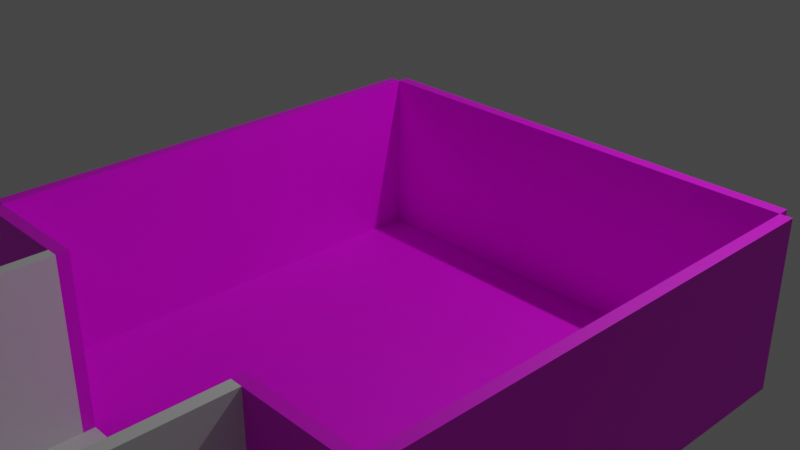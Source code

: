 # Source: Level0.blend  (saved by Blender 2.80.75; exported with 4.5.12 LTS)
import bpy
from mathutils import Matrix  # noqa: F401  (used for matrix-valued properties, if any)

bpy.ops.wm.read_factory_settings(use_empty=True)
scene = bpy.context.scene
scene.name = 'Scene'

# ---- collections
col_aliceroom = bpy.data.collections.new('AliceRoom'); scene.collection.children.link(col_aliceroom)
col_corridor = bpy.data.collections.new('Corridor'); scene.collection.children.link(col_corridor)
col_bobroom = bpy.data.collections.new('BobRoom'); scene.collection.children.link(col_bobroom)

# ---- images (referenced by path relative to the original .blend; pixels are not part of the script)
import os
ASSET_DIR = os.environ.get("B2B_ASSET_DIR", "")  # directory of the original .blend (textures are referenced by path, not embedded)
HERE = os.path.dirname(os.path.abspath(__file__))  # packed textures are extracted next to this script under _unpacked/

def load_image(name, relpath, width, height, colorspace="sRGB"):
    """Load a texture the original file referenced (path relative to the .blend, or extracted next to this script)."""
    p = next((c for c in (os.path.join(HERE, relpath), os.path.join(ASSET_DIR, relpath)) if relpath and os.path.exists(c)), "")
    if p:
        img = bpy.data.images.load(p, check_existing=True)
        img.name = name
    else:  # same state as the original file: an image datablock whose file is absent (Cycles renders it pink)
        img = bpy.data.images.new(name, width, height)
        img.source = "FILE"
        img.filepath = "//" + (relpath or name)
    img.colorspace_settings.name = colorspace
    return img
img_uvgrid = load_image('UVGrid', '', 1024, 1024, 'sRGB')

# ---- materials (node trees are filled in below, after node groups)
mat_room = bpy.data.materials.new('Room')
mat_room.use_transparent_shadow = False
mat_corridor = bpy.data.materials.new('Corridor')
mat_corridor.use_transparent_shadow = False

# ---- material node trees
mat_room.use_nodes = True; mat_room.node_tree.nodes.clear()
_N = mat_room.node_tree.nodes; _L = mat_room.node_tree.links
n0 = _N.new('ShaderNodeOutputMaterial'); n0.name = 'Material Output'; n0.location = (300, 300)
n1 = _N.new('ShaderNodeBsdfPrincipled'); n1.name = 'Principled BSDF'; n1.location = (10, 300)
n1.distribution = 'GGX'
n1.subsurface_method = 'BURLEY'
n1.inputs[3].default_value = 1.45
n1.inputs[27].default_value = (0.0, 0.0, 0.0, 1.0)
n1.inputs[28].default_value = 1.0
n2 = _N.new('ShaderNodeTexImage'); n2.name = 'Image Texture'; n2.location = (-314, 226)
n2.image = img_uvgrid
_L.new(n1.outputs[0], n0.inputs[0])
_L.new(n2.outputs[0], n1.inputs[0])
n0.is_active_output = True
mat_corridor.use_nodes = True; mat_corridor.node_tree.nodes.clear()
_N = mat_corridor.node_tree.nodes; _L = mat_corridor.node_tree.links
n0 = _N.new('ShaderNodeOutputMaterial'); n0.name = 'Material Output'; n0.location = (300, 300)
n1 = _N.new('ShaderNodeBsdfPrincipled'); n1.name = 'Principled BSDF'; n1.location = (10, 300)
n1.distribution = 'GGX'
n1.subsurface_method = 'BURLEY'
n1.inputs[3].default_value = 1.45
n1.inputs[27].default_value = (0.0, 0.0, 0.0, 1.0)
n1.inputs[28].default_value = 1.0
_L.new(n1.outputs[0], n0.inputs[0])
n0.is_active_output = True

# ---- world
world_world = bpy.data.worlds.new('World'); scene.world = world_world
world_world.color = (0.05088, 0.05088, 0.05088)
world_world.use_sun_shadow = False
world_world.sun_shadow_jitter_overblur = 0.0

# ---- cameras
cam_camera = bpy.data.cameras.new('Camera')
cam_camera.clip_end = 100.0
cam_camera.ortho_scale = 7.314
cam_camera.dof.focus_distance = 0.0
cam_camera.dof.aperture_fstop = 128.0

# ---- lights
light_light = bpy.data.lights.new('Light', 'POINT')
light_light.transmission_factor = 0.0
light_light.cutoff_distance = 30.0
light_light.energy = 1000.0
light_light.shadow_buffer_clip_start = 1.001
light_light.shadow_soft_size = 0.1
light_light.shadow_maximum_resolution = 0.006
light_light.use_absolute_resolution = True

# ---- meshes
me_room = bpy.data.meshes.new('Room')
me_room.from_pydata([(-1.5, 7.155e-08, 2.2), (-1.5, -1.907e-07, 0.0), (3.576e-07, 3.482e-14, 1.967e-07), (-1.073e-06, 2.623e-07, 2.2), (-1.5, 0.15, 2.2), (-1.5, 0.15, -6.581e-07), (1.068e-06, 0.15, 3.91e-07), (-1.836e-07, 0.15, 2.2), (-1.5, 0.15, -0.1), (-1.5, 6.15, -0.1), (4.5, 6.15, -0.1), (4.5, 0.15, -0.1), (-1.5, 0.15, 2.235e-08), (-1.5, 6.15, 2.235e-08), (4.5, 6.15, 2.235e-08), (4.5, 0.15, 2.235e-08), (-1.5, 6.15, 2.2), (-1.5, 6.15, 0.0), (4.5, 6.15, 1.967e-07), (4.5, 6.15, 2.2), (-1.5, 6.3, 2.2), (-1.5, 6.3, -6.581e-07), (4.5, 6.3, 3.91e-07), (4.5, 6.3, 2.2), (3.0, 7.155e-08, 2.2), (3.0, -1.907e-07, 0.0), (4.5, 3.482e-14, 1.967e-07), (4.5, 2.623e-07, 2.2), (3.0, 0.15, 2.2), (3.0, 0.15, -6.581e-07), (4.5, 0.15, 3.91e-07), (4.5, 0.15, 2.2), (4.5, 0.15, 7.153e-07), (4.5, 0.15, 2.2), (4.5, 6.15, 2.2), (4.5, 6.15, 2.384e-07), (4.65, 0.15, 1.192e-06), (4.65, 0.15, 2.2), (4.65, 6.15, 2.2), (4.65, 6.15, 7.153e-07), (-1.5, 0.15, 2.2), (-1.5, 0.15, 7.153e-07), (-1.5, 6.15, 9.537e-07), (-1.5, 6.15, 2.2), (-1.65, 0.15, 2.2), (-1.65, 0.15, 0.0), (-1.65, 6.15, 9.537e-07), (-1.65, 6.15, 2.2)], [], [(0, 1, 2, 3), (4, 7, 6, 5), (0, 4, 5, 1), (1, 5, 6, 2), (2, 6, 7, 3), (4, 0, 3, 7), (8, 9, 10, 11), (12, 15, 14, 13), (8, 12, 13, 9), (9, 13, 14, 10), (10, 14, 15, 11), (12, 8, 11, 15), (16, 17, 18, 19), (20, 23, 22, 21), (16, 20, 21, 17), (17, 21, 22, 18), (18, 22, 23, 19), (20, 16, 19, 23), (24, 25, 26, 27), (28, 31, 30, 29), (24, 28, 29, 25), (25, 29, 30, 26), (26, 30, 31, 27), (28, 24, 27, 31), (32, 33, 34, 35), (36, 39, 38, 37), (32, 36, 37, 33), (33, 37, 38, 34), (34, 38, 39, 35), (36, 32, 35, 39), (40, 41, 42, 43), (44, 47, 46, 45), (40, 44, 45, 41), (41, 45, 46, 42), (42, 46, 47, 43), (44, 40, 43, 47)])
me_room.polygons.foreach_set('use_smooth', [True] * 36)
_k = set([(0, 1), (0, 3), (0, 4), (1, 2), (1, 5), (2, 3), (2, 6), (3, 7), (4, 5), (4, 7), (5, 6), (6, 7), (8, 9), (8, 11), (8, 12), (9, 10), (9, 13), (10, 11), (10, 14), (11, 15), (12, 13), (12, 15), (13, 14), (14, 15), (16, 17), (16, 19), (16, 20), (17, 18), (17, 21), (18, 19), (18, 22), (19, 23), (20, 21), (20, 23), (21, 22), (22, 23), (24, 25), (24, 27), (24, 28), (25, 26), (25, 29), (26, 27), (26, 30), (27, 31), (28, 29), (28, 31), (29, 30), (30, 31), (32, 33), (32, 35), (32, 36), (33, 34), (33, 37), (34, 35), (34, 38), (35, 39), (36, 37), (36, 39), (37, 38), (38, 39), (40, 41), (40, 43), (40, 44), (41, 42), (41, 45), (42, 43), (42, 46), (43, 47), (44, 45), (44, 47), (45, 46), (46, 47)])
me_room.attributes.new('sharp_edge', 'BOOLEAN', 'EDGE').data.foreach_set('value', [ (min(e.vertices), max(e.vertices)) in _k for e in me_room.edges])
_uv = me_room.uv_layers.new(name='UVMap')
_uv.uv.foreach_set('vector', [0.9106, 0.9762, 0.9106, 0.8816, 0.9752, 0.8816, 0.9752, 0.9762, 0.9106, 0.7806, 0.9752, 0.7806, 0.9752, 0.8752, 0.9106, 0.8752, 0.9042, 0.7806, 0.9106, 0.7806, 0.9106, 0.8752, 0.9042, 0.8752, 0.9106, 0.8816, 0.9106, 0.8752, 0.9752, 0.8752, 0.9752, 0.8816, 0.9816, 0.8752, 0.9752, 0.8752, 0.9752, 0.7806, 0.9816, 0.7806, 0.9106, 0.7806, 0.9106, 0.7741, 0.9752, 0.7741, 0.9752, 0.7806, 0.3361, 0.3876, 0.594, 0.3876, 0.594, 0.6455, 0.3361, 0.6455, 0.3361, 0.3831, 0.3361, 0.1253, 0.594, 0.1253, 0.594, 0.3831, 0.3361, 0.3876, 0.3361, 0.3831, 0.594, 0.3831, 0.594, 0.3876, 0.5985, 0.3831, 0.594, 0.3831, 0.594, 0.1253, 0.5985, 0.1253, 0.594, 0.1208, 0.594, 0.1253, 0.3361, 0.1253, 0.3361, 0.1208, 0.3361, 0.3831, 0.3316, 0.3831, 0.3316, 0.1253, 0.3361, 0.1253, 0.6268, 0.7806, 0.6268, 0.8752, 0.3687, 0.8752, 0.3687, 0.7806, 0.6268, 0.9762, 0.3687, 0.9762, 0.3687, 0.8816, 0.6268, 0.8816, 0.6268, 0.7806, 0.6332, 0.7806, 0.6332, 0.8752, 0.6268, 0.8752, 0.6268, 0.8752, 0.6268, 0.8816, 0.3687, 0.8816, 0.3687, 0.8752, 0.3687, 0.8752, 0.3623, 0.8752, 0.3623, 0.7806, 0.3687, 0.7806, 0.6268, 0.7741, 0.6268, 0.7806, 0.3687, 0.7806, 0.3687, 0.7741, 0.02039, 0.9762, 0.02039, 0.8816, 0.0849, 0.8816, 0.0849, 0.9762, 0.02039, 0.7806, 0.0849, 0.7806, 0.0849, 0.8752, 0.02039, 0.8752, 0.01393, 0.7806, 0.02039, 0.7806, 0.02039, 0.8752, 0.01393, 0.8752, 0.02039, 0.8816, 0.02039, 0.8752, 0.0849, 0.8752, 0.0849, 0.8816, 0.09135, 0.8752, 0.0849, 0.8752, 0.0849, 0.7806, 0.09135, 0.7806, 0.02039, 0.7806, 0.02039, 0.7741, 0.0849, 0.7741, 0.0849, 0.7806, 0.0978, 0.8752, 0.0978, 0.7806, 0.3558, 0.7806, 0.3558, 0.8752, 0.0978, 0.8816, 0.3558, 0.8816, 0.3558, 0.9762, 0.0978, 0.9762, 0.0978, 0.8752, 0.09135, 0.8752, 0.09135, 0.7806, 0.0978, 0.7806, 0.0978, 0.7806, 0.0978, 0.7741, 0.3558, 0.7741, 0.3558, 0.7806, 0.3558, 0.7806, 0.3623, 0.7806, 0.3623, 0.8752, 0.3558, 0.8752, 0.0978, 0.8816, 0.0978, 0.8752, 0.3558, 0.8752, 0.3558, 0.8816, 0.8977, 0.7806, 0.8977, 0.8752, 0.6397, 0.8752, 0.6397, 0.7806, 0.8977, 0.9762, 0.6397, 0.9762, 0.6397, 0.8816, 0.8977, 0.8816, 0.8977, 0.7806, 0.9042, 0.7806, 0.9042, 0.8752, 0.8977, 0.8752, 0.8977, 0.8752, 0.8977, 0.8816, 0.6397, 0.8816, 0.6397, 0.8752, 0.6397, 0.8752, 0.6332, 0.8752, 0.6332, 0.7806, 0.6397, 0.7806, 0.8977, 0.7741, 0.8977, 0.7806, 0.6397, 0.7806, 0.6397, 0.7741])
me_room.materials.append(mat_room)
me_room.use_remesh_preserve_volume = False
me_room.use_remesh_preserve_attributes = False
me_room.use_mirror_vertex_groups = False
me_room.update()
me_room.normals_split_custom_set([tuple(v) for v in zip(*[iter([1.271e-07, -1.0, 1.192e-07, 1.271e-07, -1.0, 1.192e-07, 1.271e-07, -1.0, 1.192e-07, 1.271e-07, -1.0, 1.192e-07, -1.341e-07, 1.0, -1.129e-07, -1.341e-07, 1.0, -1.129e-07, -1.341e-07, 1.0, -1.129e-07, -1.341e-07, 1.0, -1.129e-07, -1.0, 2.269e-06, -8.128e-07, -1.0, 2.269e-06, -8.128e-07, -1.0, 2.269e-06, -8.128e-07, -1.0, 2.269e-06, -8.128e-07, 4.152e-07, -1.546e-06, -1.0, 4.152e-07, -1.546e-06, -1.0, 4.152e-07, -1.546e-06, -1.0, 4.152e-07, -1.546e-06, -1.0, 1.0, -5.333e-06, 6.096e-07, 1.0, -5.333e-06, 6.096e-07, 1.0, -5.333e-06, 6.096e-07, 1.0, -5.333e-06, 6.096e-07, -3.974e-07, 3.974e-06, 1.0, -3.974e-07, 3.974e-06, 1.0, -3.974e-07, 3.974e-06, 1.0, -3.974e-07, 3.974e-06, 1.0, -1.656e-09, 0.0, -1.0, -1.656e-09, 0.0, -1.0, -1.656e-09, 0.0, -1.0, -1.656e-09, 0.0, -1.0, 9.869e-17, 0.0, 1.0, 9.869e-17, 0.0, 1.0, 9.869e-17, 0.0, 1.0, 9.869e-17, 0.0, 1.0, -1.0, 2.732e-07, 2.384e-06, -1.0, 2.732e-07, 2.384e-06, -1.0, 2.732e-07, 2.384e-06, -1.0, 2.732e-07, 2.384e-06, 2.384e-07, 1.0, -1.47e-06, 2.384e-07, 1.0, -1.47e-06, 2.384e-07, 1.0, -1.47e-06, 2.384e-07, 1.0, -1.47e-06, 1.0, -1.49e-07, -7.153e-06, 1.0, -1.49e-07, -7.153e-06, 1.0, -1.49e-07, -7.153e-06, 1.0, -1.49e-07, -7.153e-06, -2.384e-07, -1.0, 1.427e-05, -2.384e-07, -1.0, 1.427e-05, -2.384e-07, -1.0, 1.427e-05, -2.384e-07, -1.0, 1.427e-05, 3.974e-08, -1.0, 8.85e-08, 3.974e-08, -1.0, 8.85e-08, 3.974e-08, -1.0, 8.85e-08, 3.974e-08, -1.0, 8.85e-08, -3.974e-08, 1.0, 0.0, -3.974e-08, 1.0, 0.0, -3.974e-08, 1.0, 0.0, -3.974e-08, 1.0, 0.0, -1.0, 1.546e-06, -7.586e-07, -1.0, 1.546e-06, -7.586e-07, -1.0, 1.546e-06, -7.586e-07, -1.0, 1.546e-06, -7.586e-07, 1.038e-07, -1.546e-06, -1.0, 1.038e-07, -1.546e-06, -1.0, 1.038e-07, -1.546e-06, -1.0, 1.038e-07, -1.546e-06, -1.0, 1.0, -3.612e-06, 5.419e-07, 1.0, -3.612e-06, 5.419e-07, 1.0, -3.612e-06, 5.419e-07, 1.0, -3.612e-06, 5.419e-07, -6.623e-08, 3.974e-06, 1.0, -6.623e-08, 3.974e-06, 1.0, -6.623e-08, 3.974e-06, 1.0, -6.623e-08, 3.974e-06, 1.0, 1.271e-07, -1.0, 1.192e-07, 1.271e-07, -1.0, 1.192e-07, 1.271e-07, -1.0, 1.192e-07, 1.271e-07, -1.0, 1.192e-07, -1.341e-07, 1.0, -1.174e-07, -1.341e-07, 1.0, -1.174e-07, -1.341e-07, 1.0, -1.174e-07, -1.341e-07, 1.0, -1.174e-07, -1.0, 4.132e-06, -8.128e-07, -1.0, 4.132e-06, -8.128e-07, -1.0, 4.132e-06, -8.128e-07, -1.0, 4.132e-06, -8.128e-07, 4.152e-07, -1.546e-06, -1.0, 4.152e-07, -1.546e-06, -1.0, 4.152e-07, -1.546e-06, -1.0, 4.152e-07, -1.546e-06, -1.0, 1.0, -3.612e-06, 5.419e-07, 1.0, -3.612e-06, 5.419e-07, 1.0, -3.612e-06, 5.419e-07, 1.0, -3.612e-06, 5.419e-07, -3.974e-07, 3.974e-06, 1.0, -3.974e-07, 3.974e-06, 1.0, -3.974e-07, 3.974e-06, 1.0, -3.974e-07, 3.974e-06, 1.0, -1.0, 2.167e-07, -2.167e-07, -1.0, 2.167e-07, -2.167e-07, -1.0, 2.167e-07, -2.167e-07, -1.0, 2.167e-07, -2.167e-07, 1.0, -1.192e-07, 7.751e-14, 1.0, -1.192e-07, 7.751e-14, 1.0, -1.192e-07, 7.751e-14, 1.0, -1.192e-07, 7.751e-14, 1.589e-06, -1.0, 7.62e-07, 1.589e-06, -1.0, 7.62e-07, 1.589e-06, -1.0, 7.62e-07, 1.589e-06, -1.0, 7.62e-07, -2.013e-06, 9.934e-08, 1.0, -2.013e-06, 9.934e-08, 1.0, -2.013e-06, 9.934e-08, 1.0, -2.013e-06, 9.934e-08, 1.0, -4.768e-06, 1.0, -3.612e-07, -4.768e-06, 1.0, -3.612e-07, -4.768e-06, 1.0, -3.612e-07, -4.768e-06, 1.0, -3.612e-07, 3.179e-06, -7.947e-08, -1.0, 3.179e-06, -7.947e-08, -1.0, 3.179e-06, -7.947e-08, -1.0, 3.179e-06, -7.947e-08, -1.0, 1.0, 7.225e-08, -1.084e-07, 1.0, 7.225e-08, -1.084e-07, 1.0, 7.225e-08, -1.084e-07, 1.0, 7.225e-08, -1.084e-07, -1.0, -8.309e-08, 1.084e-07, -1.0, -8.309e-08, 1.084e-07, -1.0, -8.309e-08, 1.084e-07, -1.0, -8.309e-08, 1.084e-07, -1.589e-06, -1.0, -7.563e-07, -1.589e-06, -1.0, -7.563e-07, -1.589e-06, -1.0, -7.563e-07, -1.589e-06, -1.0, -7.563e-07, 2.384e-06, 9.934e-08, -1.0, 2.384e-06, 9.934e-08, -1.0, 2.384e-06, 9.934e-08, -1.0, 2.384e-06, 9.934e-08, -1.0, 4.768e-06, 1.0, 3.612e-07, 4.768e-06, 1.0, 3.612e-07, 4.768e-06, 1.0, 3.612e-07, 4.768e-06, 1.0, 3.612e-07, -2.331e-06, -7.947e-08, 1.0, -2.331e-06, -7.947e-08, 1.0, -2.331e-06, -7.947e-08, 1.0, -2.331e-06, -7.947e-08, 1.0])] * 3)])
me_corridor_wallfront = bpy.data.meshes.new('Corridor_WallFront')
me_corridor_wallfront.from_pydata([(1.907e-07, -7.7, 2.2), (4.53e-07, -7.7, 0.0), (-5.045e-14, 3.576e-07, 1.967e-07), (-2.623e-07, -1.073e-06, 2.2), (-0.15, -7.7, 2.2), (-0.15, -7.7, -6.581e-07), (-0.15, 1.062e-06, 3.91e-07), (-0.15, -1.901e-07, 2.2)], [], [(0, 1, 2, 3), (4, 7, 6, 5), (0, 4, 5, 1), (1, 5, 6, 2), (2, 6, 7, 3), (4, 0, 3, 7)])
me_corridor_wallfront.polygons.foreach_set('use_smooth', [True] * 6)
_k = set([(0, 1), (0, 3), (0, 4), (1, 2), (1, 5), (2, 3), (2, 6), (3, 7), (4, 5), (4, 7), (5, 6), (6, 7)])
me_corridor_wallfront.attributes.new('sharp_edge', 'BOOLEAN', 'EDGE').data.foreach_set('value', [ (min(e.vertices), max(e.vertices)) in _k for e in me_corridor_wallfront.edges])
_uv = me_corridor_wallfront.uv_layers.new(name='UVMap')
_uv.uv.foreach_set('vector', [0.01882, 0.5875, 0.01882, 0.3125, 0.9812, 0.3125, 0.9812, 0.5875, 0.01882, 0.01882, 0.9812, 0.01883, 0.9812, 0.2938, 0.01882, 0.2938, 7.664e-05, 0.01882, 0.01882, 0.01882, 0.01882, 0.2938, 7.664e-05, 0.2938, 0.01882, 0.3125, 0.01882, 0.2938, 0.9812, 0.2938, 0.9812, 0.3125, 0.9999, 0.2938, 0.9812, 0.2938, 0.9812, 0.01883, 0.9999, 0.01883, 0.01882, 0.01882, 0.01882, 7.664e-05, 0.9812, 8.009e-05, 0.9812, 0.01883])
me_corridor_wallfront.materials.append(mat_corridor)
me_corridor_wallfront.use_remesh_preserve_volume = False
me_corridor_wallfront.use_remesh_preserve_attributes = False
me_corridor_wallfront.use_mirror_vertex_groups = False
me_corridor_wallfront.update()
me_corridor_wallfront.normals_split_custom_set([tuple(v) for v in zip(*[iter([1.0, 5.883e-08, 1.192e-07, 1.0, 5.883e-08, 1.192e-07, 1.0, 5.883e-08, 1.192e-07, 1.0, 5.883e-08, 1.192e-07, -1.0, -5.855e-08, -1.151e-07, -1.0, -5.855e-08, -1.151e-07, -1.0, -5.855e-08, -1.151e-07, -1.0, -5.855e-08, -1.151e-07, -1.589e-06, -1.0, -1.445e-06, -1.589e-06, -1.0, -1.445e-06, -1.589e-06, -1.0, -1.445e-06, -1.589e-06, -1.0, -1.445e-06, 1.546e-06, 8.089e-08, -1.0, 1.546e-06, 8.089e-08, -1.0, 1.546e-06, 8.089e-08, -1.0, 1.546e-06, 8.089e-08, -1.0, 5.289e-06, 1.0, 6.096e-07, 5.289e-06, 1.0, 6.096e-07, 5.289e-06, 1.0, 6.096e-07, 5.289e-06, 1.0, 6.096e-07, -3.333e-06, -6.193e-08, 1.0, -3.333e-06, -6.193e-08, 1.0, -3.333e-06, -6.193e-08, 1.0, -3.333e-06, -6.193e-08, 1.0])] * 3)])
me_corridor_floor = bpy.data.meshes.new('Corridor_Floor')
me_corridor_floor.from_pydata([(-1.5, -4.0, -0.05), (-1.5, 4.0, -0.05), (1.5, 4.0, -0.05), (1.5, -4.0, -0.05), (-1.5, -4.0, 0.05), (-1.5, 4.0, 0.05), (1.5, 4.0, 0.05), (1.5, -4.0, 0.05)], [], [(0, 1, 2, 3), (4, 7, 6, 5), (0, 4, 5, 1), (1, 5, 6, 2), (2, 6, 7, 3), (4, 0, 3, 7)])
me_corridor_floor.polygons.foreach_set('use_smooth', [True] * 6)
_k = set([(0, 1), (0, 3), (0, 4), (1, 2), (1, 5), (2, 3), (2, 6), (3, 7), (4, 5), (4, 7), (5, 6), (6, 7)])
me_corridor_floor.attributes.new('sharp_edge', 'BOOLEAN', 'EDGE').data.foreach_set('value', [ (min(e.vertices), max(e.vertices)) in _k for e in me_corridor_floor.edges])
_uv = me_corridor_floor.uv_layers.new(name='UVMap')
_uv.uv.foreach_set('vector', [0.3999, 0.9878, 0.3999, 0.01237, 0.7657, 0.01237, 0.7657, 0.9878, 0.3829, 0.9877, 0.01711, 0.9877, 0.01711, 0.01228, 0.3829, 0.01228, 0.3999, 0.9878, 0.3829, 0.9877, 0.3829, 0.01228, 0.3999, 0.01237, 0.3829, 8.855e-05, 0.3829, 0.01228, 0.01711, 0.01228, 0.01711, 8.749e-05, 8.776e-05, 0.0122, 0.01711, 0.01228, 0.01711, 0.9877, 8.749e-05, 0.9876, 0.3829, 0.9877, 0.3829, 0.9999, 0.01711, 0.9999, 0.01711, 0.9877])
me_corridor_floor.materials.append(mat_corridor)
me_corridor_floor.use_remesh_preserve_volume = False
me_corridor_floor.use_remesh_preserve_attributes = False
me_corridor_floor.use_mirror_vertex_groups = False
me_corridor_floor.update()
me_corridor_floor.normals_split_custom_set([tuple(v) for v in zip(*[iter([1.242e-09, 0.0, -1.0, 1.242e-09, 0.0, -1.0, 1.242e-09, 0.0, -1.0, 1.242e-09, 0.0, -1.0, -1.242e-09, 0.0, 1.0, -1.242e-09, 0.0, 1.0, -1.242e-09, 0.0, 1.0, -1.242e-09, 0.0, 1.0, -1.0, 2.049e-07, 2.384e-06, -1.0, 2.049e-07, 2.384e-06, -1.0, 2.049e-07, 2.384e-06, -1.0, 2.049e-07, 2.384e-06, 6.358e-07, 1.0, -9.537e-06, 6.358e-07, 1.0, -9.537e-06, 6.358e-07, 1.0, -9.537e-06, 6.358e-07, 1.0, -9.537e-06, 1.0, -1.49e-07, -7.749e-06, 1.0, -1.49e-07, -7.749e-06, 1.0, -1.49e-07, -7.749e-06, 1.0, -1.49e-07, -7.749e-06, -6.358e-07, -1.0, 1.748e-05, -6.358e-07, -1.0, 1.748e-05, -6.358e-07, -1.0, 1.748e-05, -6.358e-07, -1.0, 1.748e-05])] * 3)])
me_corridor_wallfront_001 = bpy.data.meshes.new('Corridor_WallFront.001')
me_corridor_wallfront_001.from_pydata([(1.907e-07, -7.7, 2.2), (4.53e-07, -7.7, 0.0), (-5.045e-14, 3.576e-07, 1.967e-07), (-2.623e-07, -1.073e-06, 2.2), (-0.15, -7.7, 2.2), (-0.15, -7.7, -6.581e-07), (-0.15, 1.062e-06, 3.91e-07), (-0.15, -1.901e-07, 2.2)], [], [(0, 1, 2, 3), (4, 7, 6, 5), (0, 4, 5, 1), (1, 5, 6, 2), (2, 6, 7, 3), (4, 0, 3, 7)])
me_corridor_wallfront_001.polygons.foreach_set('use_smooth', [True] * 6)
_k = set([(0, 1), (0, 3), (0, 4), (1, 2), (1, 5), (2, 3), (2, 6), (3, 7), (4, 5), (4, 7), (5, 6), (6, 7)])
me_corridor_wallfront_001.attributes.new('sharp_edge', 'BOOLEAN', 'EDGE').data.foreach_set('value', [ (min(e.vertices), max(e.vertices)) in _k for e in me_corridor_wallfront_001.edges])
_uv = me_corridor_wallfront_001.uv_layers.new(name='UVMap')
_uv.uv.foreach_set('vector', [0.01882, 0.5875, 0.01882, 0.3125, 0.9812, 0.3125, 0.9812, 0.5875, 0.01882, 0.01882, 0.9812, 0.01883, 0.9812, 0.2938, 0.01882, 0.2938, 7.664e-05, 0.01882, 0.01882, 0.01882, 0.01882, 0.2938, 7.664e-05, 0.2938, 0.01882, 0.3125, 0.01882, 0.2938, 0.9812, 0.2938, 0.9812, 0.3125, 0.9999, 0.2938, 0.9812, 0.2938, 0.9812, 0.01883, 0.9999, 0.01883, 0.01882, 0.01882, 0.01882, 7.664e-05, 0.9812, 8.009e-05, 0.9812, 0.01883])
me_corridor_wallfront_001.materials.append(mat_corridor)
me_corridor_wallfront_001.use_remesh_preserve_volume = False
me_corridor_wallfront_001.use_remesh_preserve_attributes = False
me_corridor_wallfront_001.use_mirror_vertex_groups = False
me_corridor_wallfront_001.update()
me_corridor_wallfront_001.normals_split_custom_set([tuple(v) for v in zip(*[iter([1.0, 5.883e-08, 1.192e-07, 1.0, 5.883e-08, 1.192e-07, 1.0, 5.883e-08, 1.192e-07, 1.0, 5.883e-08, 1.192e-07, -1.0, -5.855e-08, -1.151e-07, -1.0, -5.855e-08, -1.151e-07, -1.0, -5.855e-08, -1.151e-07, -1.0, -5.855e-08, -1.151e-07, -1.589e-06, -1.0, -1.445e-06, -1.589e-06, -1.0, -1.445e-06, -1.589e-06, -1.0, -1.445e-06, -1.589e-06, -1.0, -1.445e-06, 1.546e-06, 8.089e-08, -1.0, 1.546e-06, 8.089e-08, -1.0, 1.546e-06, 8.089e-08, -1.0, 1.546e-06, 8.089e-08, -1.0, 5.289e-06, 1.0, 6.096e-07, 5.289e-06, 1.0, 6.096e-07, 5.289e-06, 1.0, 6.096e-07, 5.289e-06, 1.0, 6.096e-07, -3.333e-06, -6.193e-08, 1.0, -3.333e-06, -6.193e-08, 1.0, -3.333e-06, -6.193e-08, 1.0, -3.333e-06, -6.193e-08, 1.0])] * 3)])

# ---- objects
ob_camera = bpy.data.objects.new('!Camera', cam_camera)
ob_light = bpy.data.objects.new('!Light', light_light)
ob_room = bpy.data.objects.new('Room', me_room)
ob_corridor_wallfront = bpy.data.objects.new('Corridor_WallFront', me_corridor_wallfront)
ob_corridor_floor = bpy.data.objects.new('Corridor_Floor', me_corridor_floor)
ob_corridor_wallrear = bpy.data.objects.new('Corridor_WallRear', me_corridor_wallfront_001)
ob_room_1 = bpy.data.objects.new('\\\\Room', me_room)

# ---- transforms, parenting, visibility, modifiers, constraints
ob_camera.location = (11.04, -10.39, 7.437)
ob_camera.rotation_euler = (1.109, 0.0, 0.8149)
ob_camera.scale = (1.5, 1.5, 1.5)
ob_camera.lock_rotations_4d = False
ob_camera.empty_display_type = 'ARROWS'
ob_camera.color = (0.0, 0.0, 0.0, 0.0)
ob_camera.display_type = 'WIRE'
ob_camera.lineart.crease_threshold = 0.0
ob_light.location = (6.114, 1.508, 8.856)
ob_light.rotation_euler = (0.6503, 0.05522, 1.866)
ob_light.scale = (1.5, 1.5, 1.5)
ob_light.lock_rotations_4d = False
ob_light.empty_display_type = 'ARROWS'
ob_light.color = (0.0, 0.0, 0.0, 0.0)
ob_light.lineart.crease_threshold = 0.0
ob_room.location = (1.5, -6.15, 0.0)
ob_room.color = (0.8, 0.8, 0.8, 1.0)
ob_room.lineart.crease_threshold = 0.0
ob_corridor_wallfront.location = (4.65, -6.15, 2.146e-06)
ob_corridor_wallfront.color = (0.8, 0.8, 0.8, 1.0)
ob_corridor_wallfront.lineart.crease_threshold = 0.0
ob_corridor_floor.location = (3.0, -10.0, -0.05)
ob_corridor_floor.color = (0.8, 0.8, 0.8, 1.0)
ob_corridor_floor.lineart.crease_threshold = 0.0
ob_corridor_wallrear.location = (1.5, -6.15, 2.146e-06)
ob_corridor_wallrear.color = (0.8, 0.8, 0.8, 1.0)
ob_corridor_wallrear.lineart.crease_threshold = 0.0
ob_room_1.location = (4.5, -13.85, 0.0)
ob_room_1.rotation_euler = (0.0, -0.0, 3.142)
ob_room_1.color = (0.8, 0.8, 0.8, 1.0)
ob_room_1.lineart.crease_threshold = 0.0

# ---- collection membership
scene.collection.objects.link(ob_camera)
scene.collection.objects.link(ob_light)
col_aliceroom.objects.link(ob_room)
col_corridor.objects.link(ob_corridor_wallfront)
col_corridor.objects.link(ob_corridor_floor)
col_corridor.objects.link(ob_corridor_wallrear)
col_bobroom.objects.link(ob_room_1)

# ---- scene / render settings (as saved in the file)
scene.camera = ob_camera
scene.frame_start = 1; scene.frame_end = 250; scene.frame_set(2)
scene.render.engine = 'BLENDER_EEVEE_NEXT'
scene.render.motion_blur_shutter = 1.0
scene.cycles.use_denoising = False
scene.cycles.samples = 128
scene.cycles.sampling_pattern = 'TABULATED_SOBOL'
scene.cycles.use_adaptive_sampling = False
scene.cycles.use_light_tree = False
scene.view_settings.view_transform = 'Filmic'
bpy.context.view_layer.update()
